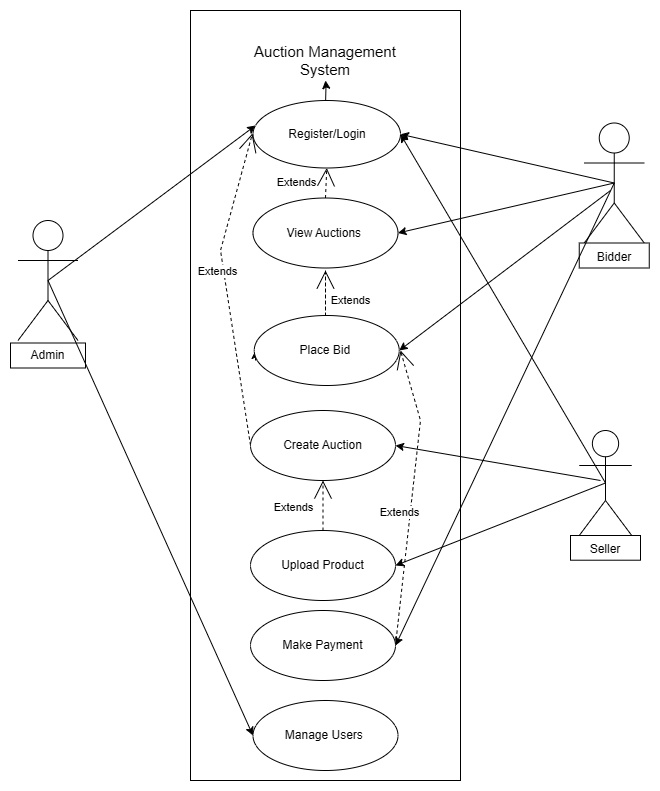

The diagram above was exported from draw.io. Its source (the exported page's mxGraphModel, read from the mxfile embedded in the PNG):
<mxGraphModel dx="742" dy="479" grid="1" gridSize="10" guides="1" tooltips="1" connect="1" arrows="1" fold="1" page="1" pageScale="1" pageWidth="850" pageHeight="1100" math="0" shadow="0">
  <root>
    <mxCell id="0" />
    <mxCell id="1" parent="0" />
    <mxCell id="y3GZObWOH6TGPMpolNMl-1" value="" style="rounded=0;whiteSpace=wrap;html=1;strokeColor=light-dark(#000000,#FFFFFF);fillColor=light-dark(#FFFFFF,#FFFFFF);" parent="1" vertex="1">
      <mxGeometry x="230" y="30" width="270" height="770" as="geometry" />
    </mxCell>
    <mxCell id="y3GZObWOH6TGPMpolNMl-2" value="&lt;font style=&quot;color: light-dark(rgb(0, 0, 0), rgb(0, 0, 0)); font-size: 15px;&quot;&gt;Auction Management System&lt;/font&gt;" style="text;html=1;align=center;verticalAlign=middle;whiteSpace=wrap;rounded=0;" parent="1" vertex="1">
      <mxGeometry x="275" y="60" width="180" height="40" as="geometry" />
    </mxCell>
    <mxCell id="y3GZObWOH6TGPMpolNMl-13" value="" style="edgeStyle=orthogonalEdgeStyle;rounded=0;orthogonalLoop=1;jettySize=auto;html=1;" parent="1" source="y3GZObWOH6TGPMpolNMl-3" target="y3GZObWOH6TGPMpolNMl-12" edge="1">
      <mxGeometry relative="1" as="geometry" />
    </mxCell>
    <mxCell id="y3GZObWOH6TGPMpolNMl-3" value="Actor" style="shape=umlActor;verticalLabelPosition=bottom;verticalAlign=top;html=1;outlineConnect=0;" parent="1" vertex="1">
      <mxGeometry x="618.75" y="450" width="52.5" height="105" as="geometry" />
    </mxCell>
    <mxCell id="y3GZObWOH6TGPMpolNMl-6" value="Actor" style="shape=umlActor;verticalLabelPosition=bottom;verticalAlign=top;html=1;outlineConnect=0;" parent="1" vertex="1">
      <mxGeometry x="623.75" y="142.5" width="60" height="120" as="geometry" />
    </mxCell>
    <mxCell id="y3GZObWOH6TGPMpolNMl-12" value="&lt;font&gt;Seller&lt;/font&gt;" style="whiteSpace=wrap;html=1;verticalAlign=top;" parent="1" vertex="1">
      <mxGeometry x="610" y="555" width="70" height="24.71" as="geometry" />
    </mxCell>
    <mxCell id="y3GZObWOH6TGPMpolNMl-14" value="Bidder" style="whiteSpace=wrap;html=1;verticalAlign=top;" parent="1" vertex="1">
      <mxGeometry x="618.75" y="262.5" width="70" height="25" as="geometry" />
    </mxCell>
    <mxCell id="C22381KB73A8zJxvEU2m-1" value="" style="edgeStyle=orthogonalEdgeStyle;rounded=0;orthogonalLoop=1;jettySize=auto;html=1;" edge="1" parent="1" target="y3GZObWOH6TGPMpolNMl-2">
      <mxGeometry relative="1" as="geometry">
        <mxPoint x="365" y="125" as="sourcePoint" />
      </mxGeometry>
    </mxCell>
    <mxCell id="y3GZObWOH6TGPMpolNMl-28" value="Actor" style="shape=umlActor;verticalLabelPosition=bottom;verticalAlign=top;html=1;outlineConnect=0;" parent="1" vertex="1">
      <mxGeometry x="57.5" y="240" width="60" height="120" as="geometry" />
    </mxCell>
    <mxCell id="y3GZObWOH6TGPMpolNMl-30" value="Admin" style="rounded=0;whiteSpace=wrap;html=1;" parent="1" vertex="1">
      <mxGeometry x="50" y="362.5" width="75" height="25" as="geometry" />
    </mxCell>
    <mxCell id="y3GZObWOH6TGPMpolNMl-38" value="" style="endArrow=classic;html=1;rounded=0;entryX=0;entryY=0.5;entryDx=0;entryDy=0;strokeColor=light-dark(#000000,#000000);exitX=0.5;exitY=0.5;exitDx=0;exitDy=0;exitPerimeter=0;" parent="1" source="y3GZObWOH6TGPMpolNMl-28" target="C22381KB73A8zJxvEU2m-10" edge="1">
      <mxGeometry width="50" height="50" relative="1" as="geometry">
        <mxPoint x="360" y="400" as="sourcePoint" />
        <mxPoint x="285" y="615" as="targetPoint" />
      </mxGeometry>
    </mxCell>
    <mxCell id="y3GZObWOH6TGPMpolNMl-39" value="" style="endArrow=classic;html=1;rounded=0;entryX=0;entryY=0.5;entryDx=0;entryDy=0;strokeColor=light-dark(#000000,#000000);exitX=0.5;exitY=0.5;exitDx=0;exitDy=0;exitPerimeter=0;" parent="1" source="y3GZObWOH6TGPMpolNMl-28" edge="1">
      <mxGeometry width="50" height="50" relative="1" as="geometry">
        <mxPoint x="360" y="300" as="sourcePoint" />
        <mxPoint x="295" y="145" as="targetPoint" />
      </mxGeometry>
    </mxCell>
    <mxCell id="y3GZObWOH6TGPMpolNMl-40" value="" style="endArrow=classic;html=1;rounded=0;strokeColor=light-dark(#000000,#000000);entryX=1;entryY=0.5;entryDx=0;entryDy=0;exitX=0.5;exitY=0.5;exitDx=0;exitDy=0;exitPerimeter=0;" parent="1" source="y3GZObWOH6TGPMpolNMl-6" target="C22381KB73A8zJxvEU2m-2" edge="1">
      <mxGeometry width="50" height="50" relative="1" as="geometry">
        <mxPoint x="550" y="180" as="sourcePoint" />
        <mxPoint x="435" y="145" as="targetPoint" />
      </mxGeometry>
    </mxCell>
    <mxCell id="y3GZObWOH6TGPMpolNMl-41" value="" style="endArrow=classic;html=1;rounded=0;strokeColor=light-dark(#000000,#000000);entryX=1;entryY=0.5;entryDx=0;entryDy=0;exitX=0.5;exitY=0.5;exitDx=0;exitDy=0;exitPerimeter=0;" parent="1" target="C22381KB73A8zJxvEU2m-3" edge="1" source="y3GZObWOH6TGPMpolNMl-6">
      <mxGeometry width="50" height="50" relative="1" as="geometry">
        <mxPoint x="610" y="133" as="sourcePoint" />
        <mxPoint x="435" y="225" as="targetPoint" />
      </mxGeometry>
    </mxCell>
    <mxCell id="y3GZObWOH6TGPMpolNMl-42" value="" style="endArrow=classic;html=1;rounded=0;strokeColor=light-dark(#000000,#000000);entryX=1;entryY=0.5;entryDx=0;entryDy=0;" parent="1" target="C22381KB73A8zJxvEU2m-7" edge="1">
      <mxGeometry width="50" height="50" relative="1" as="geometry">
        <mxPoint x="650" y="210" as="sourcePoint" />
        <mxPoint x="440" y="315" as="targetPoint" />
      </mxGeometry>
    </mxCell>
    <mxCell id="y3GZObWOH6TGPMpolNMl-45" value="" style="endArrow=classic;html=1;rounded=0;strokeColor=light-dark(#000000,#000000);entryX=1;entryY=0.5;entryDx=0;entryDy=0;exitX=0.5;exitY=0.5;exitDx=0;exitDy=0;exitPerimeter=0;" parent="1" target="C22381KB73A8zJxvEU2m-5" edge="1" source="y3GZObWOH6TGPMpolNMl-6">
      <mxGeometry width="50" height="50" relative="1" as="geometry">
        <mxPoint x="610" y="140" as="sourcePoint" />
        <mxPoint x="430" y="545" as="targetPoint" />
      </mxGeometry>
    </mxCell>
    <mxCell id="y3GZObWOH6TGPMpolNMl-46" value="" style="endArrow=classic;html=1;rounded=0;strokeColor=light-dark(#000000,#000000);exitX=0.5;exitY=0.5;exitDx=0;exitDy=0;exitPerimeter=0;entryX=1;entryY=0.5;entryDx=0;entryDy=0;" parent="1" source="y3GZObWOH6TGPMpolNMl-3" target="C22381KB73A8zJxvEU2m-6" edge="1">
      <mxGeometry width="50" height="50" relative="1" as="geometry">
        <mxPoint x="655" y="390" as="sourcePoint" />
        <mxPoint x="435" y="380" as="targetPoint" />
      </mxGeometry>
    </mxCell>
    <mxCell id="y3GZObWOH6TGPMpolNMl-47" value="" style="endArrow=classic;html=1;rounded=0;strokeColor=light-dark(#000000,#000000);entryX=1;entryY=0.5;entryDx=0;entryDy=0;" parent="1" target="C22381KB73A8zJxvEU2m-8" edge="1">
      <mxGeometry width="50" height="50" relative="1" as="geometry">
        <mxPoint x="640" y="500" as="sourcePoint" />
        <mxPoint x="430" y="485" as="targetPoint" />
      </mxGeometry>
    </mxCell>
    <mxCell id="y3GZObWOH6TGPMpolNMl-48" value="" style="endArrow=classic;html=1;rounded=0;strokeColor=light-dark(#000000,#000000);entryX=1;entryY=0.5;entryDx=0;entryDy=0;exitX=0.5;exitY=0.5;exitDx=0;exitDy=0;exitPerimeter=0;" parent="1" target="C22381KB73A8zJxvEU2m-2" edge="1" source="y3GZObWOH6TGPMpolNMl-3">
      <mxGeometry width="50" height="50" relative="1" as="geometry">
        <mxPoint x="580" y="350" as="sourcePoint" />
        <mxPoint x="435" y="145" as="targetPoint" />
      </mxGeometry>
    </mxCell>
    <mxCell id="y3GZObWOH6TGPMpolNMl-58" style="edgeStyle=orthogonalEdgeStyle;rounded=0;orthogonalLoop=1;jettySize=auto;html=1;exitX=0;exitY=0.5;exitDx=0;exitDy=0;entryX=0;entryY=0.25;entryDx=0;entryDy=0;" parent="1" edge="1">
      <mxGeometry relative="1" as="geometry">
        <mxPoint x="295" y="380" as="sourcePoint" />
        <mxPoint x="295" y="370" as="targetPoint" />
      </mxGeometry>
    </mxCell>
    <mxCell id="y3GZObWOH6TGPMpolNMl-60" value="Extends" style="endArrow=open;endSize=16;endFill=0;html=1;rounded=0;strokeColor=light-dark(#000000,#000000);exitX=1;exitY=0.5;exitDx=0;exitDy=0;dashed=1;strokeWidth=1;" parent="1" source="C22381KB73A8zJxvEU2m-5" edge="1">
      <mxGeometry x="-0.1154" y="12" width="160" relative="1" as="geometry">
        <mxPoint x="435" y="590" as="sourcePoint" />
        <mxPoint x="440" y="370" as="targetPoint" />
        <Array as="points">
          <mxPoint x="460" y="440" />
        </Array>
        <mxPoint x="1" as="offset" />
      </mxGeometry>
    </mxCell>
    <mxCell id="y3GZObWOH6TGPMpolNMl-62" value="Extends" style="endArrow=open;endSize=16;endFill=0;html=1;rounded=0;strokeColor=light-dark(#000000,#000000);dashed=1;strokeWidth=1;entryX=0.013;entryY=0.66;entryDx=0;entryDy=0;entryPerimeter=0;exitX=0;exitY=0.5;exitDx=0;exitDy=0;" parent="1" edge="1" source="C22381KB73A8zJxvEU2m-8">
      <mxGeometry x="0.1143" y="6" width="160" relative="1" as="geometry">
        <mxPoint x="292" y="370" as="sourcePoint" />
        <mxPoint x="291.95000000000005" y="153" as="targetPoint" />
        <Array as="points">
          <mxPoint x="260" y="270" />
        </Array>
        <mxPoint as="offset" />
      </mxGeometry>
    </mxCell>
    <mxCell id="y3GZObWOH6TGPMpolNMl-65" value="Extends" style="endArrow=open;endSize=16;endFill=0;html=1;rounded=0;strokeColor=light-dark(#000000,#000000);exitX=0.5;exitY=0;exitDx=0;exitDy=0;dashed=1;strokeWidth=1;entryX=0.5;entryY=1;entryDx=0;entryDy=0;" parent="1" source="C22381KB73A8zJxvEU2m-6" edge="1" target="C22381KB73A8zJxvEU2m-8">
      <mxGeometry x="-0.0909" y="30" width="160" relative="1" as="geometry">
        <mxPoint x="360" y="465" as="sourcePoint" />
        <mxPoint x="363" y="406" as="targetPoint" />
        <Array as="points" />
        <mxPoint as="offset" />
      </mxGeometry>
    </mxCell>
    <mxCell id="y3GZObWOH6TGPMpolNMl-69" value="Extends" style="endArrow=open;endSize=16;endFill=0;html=1;rounded=0;strokeColor=light-dark(#000000,#000000);dashed=1;strokeWidth=1;exitX=0.5;exitY=0;exitDx=0;exitDy=0;" parent="1" edge="1">
      <mxGeometry x="0.4" y="-25" width="160" relative="1" as="geometry">
        <mxPoint x="365" y="290" as="sourcePoint" />
        <mxPoint x="365" y="290" as="targetPoint" />
        <Array as="points">
          <mxPoint x="365" y="340" />
        </Array>
        <mxPoint as="offset" />
      </mxGeometry>
    </mxCell>
    <mxCell id="y3GZObWOH6TGPMpolNMl-70" value="Extends" style="endArrow=open;endSize=16;endFill=0;html=1;rounded=0;strokeColor=light-dark(#000000,#000000);dashed=1;strokeWidth=1;exitX=0.5;exitY=0;exitDx=0;exitDy=0;entryX=0.5;entryY=1;entryDx=0;entryDy=0;" parent="1" source="C22381KB73A8zJxvEU2m-3" target="C22381KB73A8zJxvEU2m-2" edge="1">
      <mxGeometry x="-0.0909" y="30" width="160" relative="1" as="geometry">
        <mxPoint x="365" y="205" as="sourcePoint" />
        <mxPoint x="365" y="165" as="targetPoint" />
        <Array as="points" />
        <mxPoint as="offset" />
      </mxGeometry>
    </mxCell>
    <mxCell id="C22381KB73A8zJxvEU2m-2" value="&lt;span style=&quot;color: rgb(0, 0, 0);&quot;&gt;Register/Login&lt;/span&gt;" style="ellipse;whiteSpace=wrap;html=1;" vertex="1" parent="1">
      <mxGeometry x="292.5" y="120" width="147.5" height="67.5" as="geometry" />
    </mxCell>
    <mxCell id="C22381KB73A8zJxvEU2m-3" value="&lt;span style=&quot;color: rgb(0, 0, 0);&quot;&gt;View Auctions&amp;nbsp;&lt;/span&gt;" style="ellipse;whiteSpace=wrap;html=1;" vertex="1" parent="1">
      <mxGeometry x="292.5" y="217.5" width="145" height="70" as="geometry" />
    </mxCell>
    <mxCell id="C22381KB73A8zJxvEU2m-5" value="&lt;span style=&quot;color: rgb(0, 0, 0);&quot;&gt;Make Payment&lt;/span&gt;" style="ellipse;whiteSpace=wrap;html=1;" vertex="1" parent="1">
      <mxGeometry x="290" y="630" width="145" height="70" as="geometry" />
    </mxCell>
    <mxCell id="C22381KB73A8zJxvEU2m-6" value="&lt;span style=&quot;color: rgb(0, 0, 0);&quot;&gt;Upload Product&lt;/span&gt;" style="ellipse;whiteSpace=wrap;html=1;" vertex="1" parent="1">
      <mxGeometry x="290" y="550" width="145" height="70" as="geometry" />
    </mxCell>
    <mxCell id="C22381KB73A8zJxvEU2m-7" value="&lt;span style=&quot;color: rgb(0, 0, 0);&quot;&gt;Place Bid&amp;nbsp;&lt;/span&gt;" style="ellipse;whiteSpace=wrap;html=1;" vertex="1" parent="1">
      <mxGeometry x="293.75" y="335" width="145" height="70" as="geometry" />
    </mxCell>
    <mxCell id="C22381KB73A8zJxvEU2m-8" value="&lt;span style=&quot;color: rgb(0, 0, 0);&quot;&gt;Create Auction&lt;/span&gt;" style="ellipse;whiteSpace=wrap;html=1;" vertex="1" parent="1">
      <mxGeometry x="290" y="430" width="145" height="70" as="geometry" />
    </mxCell>
    <mxCell id="C22381KB73A8zJxvEU2m-10" value="&lt;span style=&quot;color: rgb(0, 0, 0);&quot;&gt;Manage Users&amp;nbsp;&lt;/span&gt;" style="ellipse;whiteSpace=wrap;html=1;" vertex="1" parent="1">
      <mxGeometry x="292.5" y="720" width="145" height="70" as="geometry" />
    </mxCell>
  </root>
</mxGraphModel>